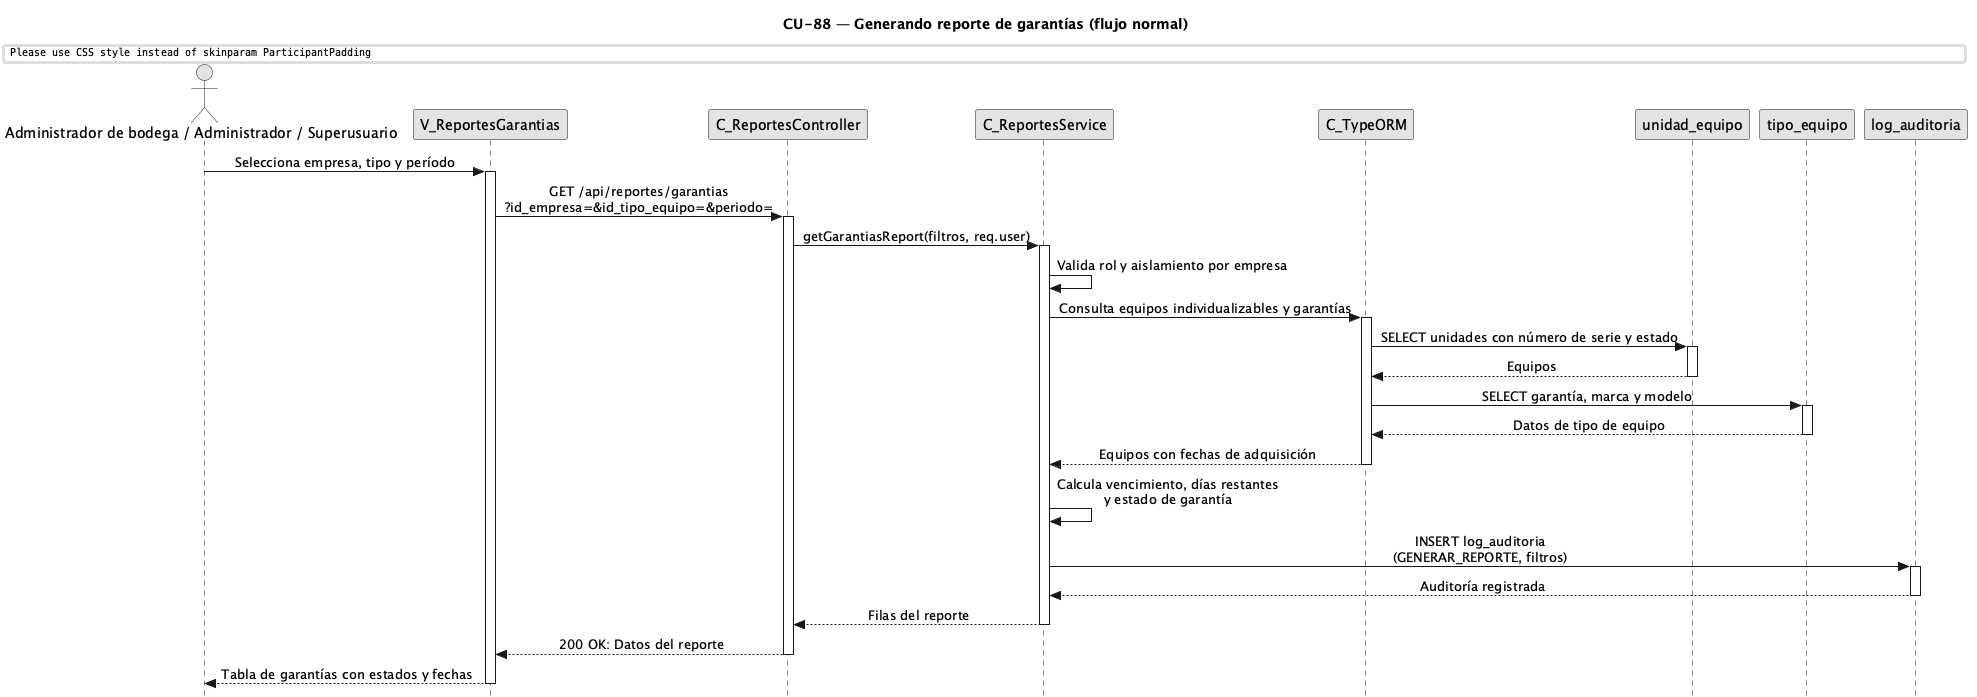

The diagram above was rendered by PlantUML. Its source (embedded in the PNG):
@startuml CU88-normal
title CU-88 — Generando reporte de garantías (flujo normal)

skinparam style strictuml
skinparam monochrome true
skinparam shadowing false
skinparam ParticipantPadding 25
skinparam ActorPadding 20
skinparam sequence {
	MessageAlign center
	LifeLineBorderColor black
}
hide footbox

actor "Administrador de bodega / Administrador / Superusuario" as user
participant "V_ReportesGarantias" as view
participant "C_ReportesController" as ctrl
participant "C_ReportesService" as svc
participant "C_TypeORM" as orm
participant "unidad_equipo" as uent
participant "tipo_equipo" as tent
participant "log_auditoria" as aent

user -> view : Selecciona empresa, tipo y período
activate view
view -> ctrl : GET /api/reportes/garantias\n?id_empresa=&id_tipo_equipo=&periodo=
activate ctrl
ctrl -> svc : getGarantiasReport(filtros, req.user)
activate svc
svc -> svc : Valida rol y aislamiento por empresa
svc -> orm : Consulta equipos individualizables y garantías
activate orm
orm -> uent : SELECT unidades con número de serie y estado
activate uent
uent --> orm : Equipos
deactivate uent
orm -> tent : SELECT garantía, marca y modelo
activate tent
tent --> orm : Datos de tipo de equipo
deactivate tent
orm --> svc : Equipos con fechas de adquisición
deactivate orm
svc -> svc : Calcula vencimiento, días restantes\ny estado de garantía
svc -> aent : INSERT log_auditoria\n(GENERAR_REPORTE, filtros)
activate aent
aent --> svc : Auditoría registrada
deactivate aent
svc --> ctrl : Filas del reporte
deactivate svc
ctrl --> view : 200 OK: Datos del reporte
deactivate ctrl
view --> user : Tabla de garantías con estados y fechas
deactivate view

@enduml